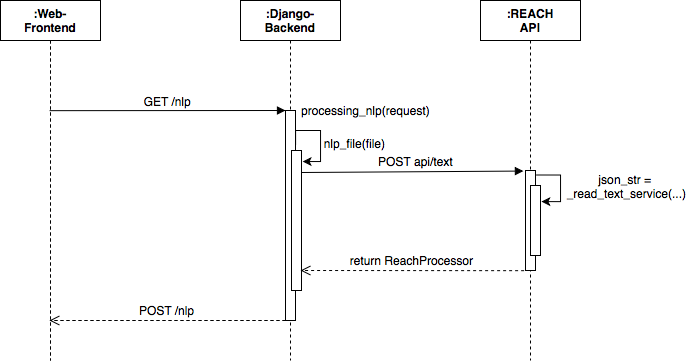

The diagram above was exported from draw.io. Its source (the exported page's mxGraphModel, read from the mxfile embedded in the PNG):
<mxGraphModel dx="1031" dy="618" grid="1" gridSize="10" guides="1" tooltips="1" connect="1" arrows="1" fold="1" page="1" pageScale="1" pageWidth="850" pageHeight="1100" math="0" shadow="0">
  <root>
    <mxCell id="0" />
    <mxCell id="1" parent="0" />
    <mxCell id="3nuBFxr9cyL0pnOWT2aG-1" value=":Web-&#10;Frontend" style="shape=umlLifeline;perimeter=lifelinePerimeter;container=1;collapsible=0;recursiveResize=0;rounded=0;shadow=0;strokeWidth=1;fontStyle=1" parent="1" vertex="1">
      <mxGeometry x="120" y="80" width="100" height="360" as="geometry" />
    </mxCell>
    <mxCell id="3nuBFxr9cyL0pnOWT2aG-5" value=":Django-&#10;Backend" style="shape=umlLifeline;perimeter=lifelinePerimeter;container=1;collapsible=0;recursiveResize=0;rounded=0;shadow=0;strokeWidth=1;fontStyle=1" parent="1" vertex="1">
      <mxGeometry x="360" y="80" width="100" height="360" as="geometry" />
    </mxCell>
    <mxCell id="3nuBFxr9cyL0pnOWT2aG-6" value="" style="points=[];perimeter=orthogonalPerimeter;rounded=0;shadow=0;strokeWidth=1;" parent="3nuBFxr9cyL0pnOWT2aG-5" vertex="1">
      <mxGeometry x="45" y="110" width="10" height="210" as="geometry" />
    </mxCell>
    <mxCell id="NXZi02BxG1Jf16Rabiml-4" value="" style="html=1;points=[];perimeter=orthogonalPerimeter;" vertex="1" parent="3nuBFxr9cyL0pnOWT2aG-5">
      <mxGeometry x="51" y="150" width="10" height="140" as="geometry" />
    </mxCell>
    <mxCell id="NXZi02BxG1Jf16Rabiml-8" value="" style="endArrow=classic;html=1;exitX=1.009;exitY=0.164;exitDx=0;exitDy=0;exitPerimeter=0;entryX=1.112;entryY=0.082;entryDx=0;entryDy=0;entryPerimeter=0;edgeStyle=orthogonalEdgeStyle;rounded=0;" edge="1" parent="3nuBFxr9cyL0pnOWT2aG-5" source="3nuBFxr9cyL0pnOWT2aG-6" target="NXZi02BxG1Jf16Rabiml-4">
      <mxGeometry width="50" height="50" relative="1" as="geometry">
        <mxPoint x="100" y="260" as="sourcePoint" />
        <mxPoint x="150" y="210" as="targetPoint" />
        <Array as="points">
          <mxPoint x="55" y="130" />
          <mxPoint x="80" y="130" />
          <mxPoint x="80" y="161" />
          <mxPoint x="62" y="161" />
        </Array>
      </mxGeometry>
    </mxCell>
    <mxCell id="3nuBFxr9cyL0pnOWT2aG-7" value="POST /nlp" style="verticalAlign=bottom;endArrow=open;dashed=1;endSize=8;exitX=0;exitY=0.95;shadow=0;strokeWidth=1;entryX=0.489;entryY=0.77;entryDx=0;entryDy=0;entryPerimeter=0;fontSize=12;" parent="1" edge="1">
      <mxGeometry relative="1" as="geometry">
        <mxPoint x="168.89999999999998" y="400" as="targetPoint" />
        <mxPoint x="405" y="399.9999999999998" as="sourcePoint" />
      </mxGeometry>
    </mxCell>
    <mxCell id="3nuBFxr9cyL0pnOWT2aG-8" value="GET /nlp" style="verticalAlign=bottom;endArrow=block;entryX=0;entryY=0;shadow=0;strokeWidth=1;exitX=0.491;exitY=0.306;exitDx=0;exitDy=0;exitPerimeter=0;fontSize=12;" parent="1" source="3nuBFxr9cyL0pnOWT2aG-1" target="3nuBFxr9cyL0pnOWT2aG-6" edge="1">
      <mxGeometry relative="1" as="geometry">
        <mxPoint x="180" y="190" as="sourcePoint" />
      </mxGeometry>
    </mxCell>
    <mxCell id="NXZi02BxG1Jf16Rabiml-1" value=":REACH &#10;API" style="shape=umlLifeline;perimeter=lifelinePerimeter;container=1;collapsible=0;recursiveResize=0;rounded=0;shadow=0;strokeWidth=1;fontStyle=1" vertex="1" parent="1">
      <mxGeometry x="600" y="80" width="100" height="360" as="geometry" />
    </mxCell>
    <mxCell id="NXZi02BxG1Jf16Rabiml-2" value="" style="points=[];perimeter=orthogonalPerimeter;rounded=0;shadow=0;strokeWidth=1;" vertex="1" parent="NXZi02BxG1Jf16Rabiml-1">
      <mxGeometry x="45" y="170" width="10" height="100" as="geometry" />
    </mxCell>
    <mxCell id="NXZi02BxG1Jf16Rabiml-12" value="" style="points=[];perimeter=orthogonalPerimeter;rounded=0;shadow=0;strokeWidth=1;" vertex="1" parent="NXZi02BxG1Jf16Rabiml-1">
      <mxGeometry x="50" y="185" width="10" height="70" as="geometry" />
    </mxCell>
    <mxCell id="NXZi02BxG1Jf16Rabiml-16" value="" style="endArrow=classic;html=1;exitX=1.059;exitY=0.045;exitDx=0;exitDy=0;exitPerimeter=0;entryX=1.09;entryY=0.23;entryDx=0;entryDy=0;entryPerimeter=0;edgeStyle=orthogonalEdgeStyle;rounded=0;" edge="1" parent="NXZi02BxG1Jf16Rabiml-1" source="NXZi02BxG1Jf16Rabiml-2" target="NXZi02BxG1Jf16Rabiml-12">
      <mxGeometry width="50" height="50" relative="1" as="geometry">
        <mxPoint x="-50" y="220" as="sourcePoint" />
        <mxPoint y="170" as="targetPoint" />
        <Array as="points">
          <mxPoint x="80" y="174" />
          <mxPoint x="80" y="201" />
        </Array>
      </mxGeometry>
    </mxCell>
    <mxCell id="NXZi02BxG1Jf16Rabiml-3" value="nlp_file(file)" style="text;html=1;align=center;verticalAlign=middle;resizable=0;points=[];autosize=1;strokeColor=none;fillColor=none;" vertex="1" parent="1">
      <mxGeometry x="434" y="213" width="80" height="20" as="geometry" />
    </mxCell>
    <mxCell id="NXZi02BxG1Jf16Rabiml-5" value="processing_nlp(request)" style="text;html=1;align=center;verticalAlign=middle;resizable=0;points=[];autosize=1;strokeColor=none;fillColor=none;" vertex="1" parent="1">
      <mxGeometry x="415" y="180" width="140" height="20" as="geometry" />
    </mxCell>
    <mxCell id="NXZi02BxG1Jf16Rabiml-6" value="" style="html=1;verticalAlign=bottom;endArrow=block;entryX=-0.209;entryY=-0.018;entryDx=0;entryDy=0;entryPerimeter=0;" edge="1" parent="1">
      <mxGeometry width="80" relative="1" as="geometry">
        <mxPoint x="421" y="252" as="sourcePoint" />
        <mxPoint x="642.9100000000001" y="250.56000000000006" as="targetPoint" />
      </mxGeometry>
    </mxCell>
    <mxCell id="NXZi02BxG1Jf16Rabiml-7" value="POST api/text" style="text;html=1;align=center;verticalAlign=middle;resizable=0;points=[];autosize=1;strokeColor=none;fillColor=none;" vertex="1" parent="1">
      <mxGeometry x="490" y="231" width="90" height="20" as="geometry" />
    </mxCell>
    <mxCell id="NXZi02BxG1Jf16Rabiml-11" value="json_str = &lt;br&gt;_read_text_service(...)" style="text;html=1;align=center;verticalAlign=middle;resizable=0;points=[];autosize=1;strokeColor=none;fillColor=none;" vertex="1" parent="1">
      <mxGeometry x="681" y="251" width="130" height="30" as="geometry" />
    </mxCell>
    <mxCell id="NXZi02BxG1Jf16Rabiml-9" value="return ReachProcessor" style="html=1;verticalAlign=bottom;endArrow=open;dashed=1;endSize=8;entryX=1.039;entryY=0.614;entryDx=0;entryDy=0;entryPerimeter=0;fontSize=12;" edge="1" parent="1">
      <mxGeometry relative="1" as="geometry">
        <mxPoint x="643.61" y="350.18" as="sourcePoint" />
        <mxPoint x="419.9999999999999" y="350.00000000000017" as="targetPoint" />
      </mxGeometry>
    </mxCell>
  </root>
</mxGraphModel>